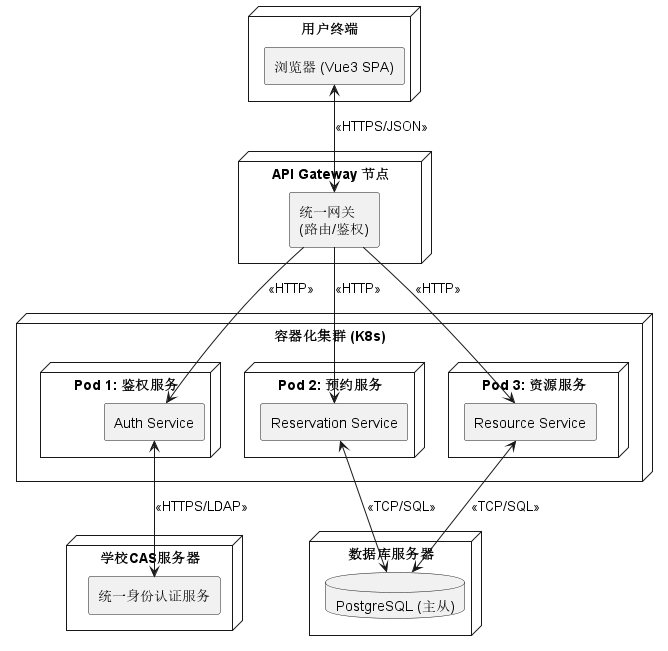

The diagram above was rendered by PlantUML. Its source (embedded in the PNG):
@startuml
skinparam componentStyle rectangle

node "用户终端" {
    component "浏览器 (Vue3 SPA)" as browser
}

node "API Gateway 节点" {
    component "统一网关\n(路由/鉴权)" as gw
}

node "容器化集群 (K8s)" {
    node "Pod 1: 鉴权服务" as pod1 {
        component "Auth Service" as authSvc
    }
    node "Pod 2: 预约服务" as pod2 {
        component "Reservation Service" as resvSvc
    }
    node "Pod 3: 资源服务" as pod3 {
        component "Resource Service" as resourceSvc
    }
}

node "数据库服务器" {
    database "PostgreSQL (主从)" as pgdb
}

node "学校CAS服务器" {
    component "统一身份认证服务" as cas
}

browser <--> gw : <<HTTPS/JSON>>
gw --> authSvc : <<HTTP>>
gw --> resvSvc : <<HTTP>>
gw --> resourceSvc : <<HTTP>>
authSvc <--> cas : <<HTTPS/LDAP>>
resvSvc <--> pgdb : <<TCP/SQL>>
resourceSvc <--> pgdb : <<TCP/SQL>>
@enduml